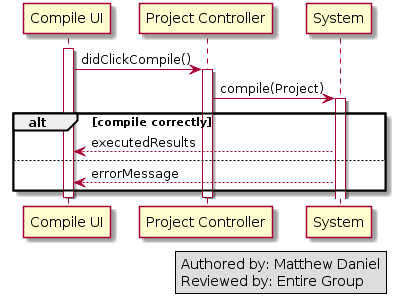

The diagram above was rendered by PlantUML. Its source (embedded in the PNG):
@startuml
activate "Compile UI"
"Compile UI" -> "Project Controller": didClickCompile()

activate "Project Controller"

"Project Controller" -> System: compile(Project)
activate System


alt compile correctly
    System --> "Compile UI": executedResults
    
else
    System --> "Compile UI": errorMessage
    end

deactivate "Compile UI"
deactivate "Project Controller"


legend right
  Authored by: Matthew Daniel
  Reviewed by: Entire Group
  endlegend
@enduml